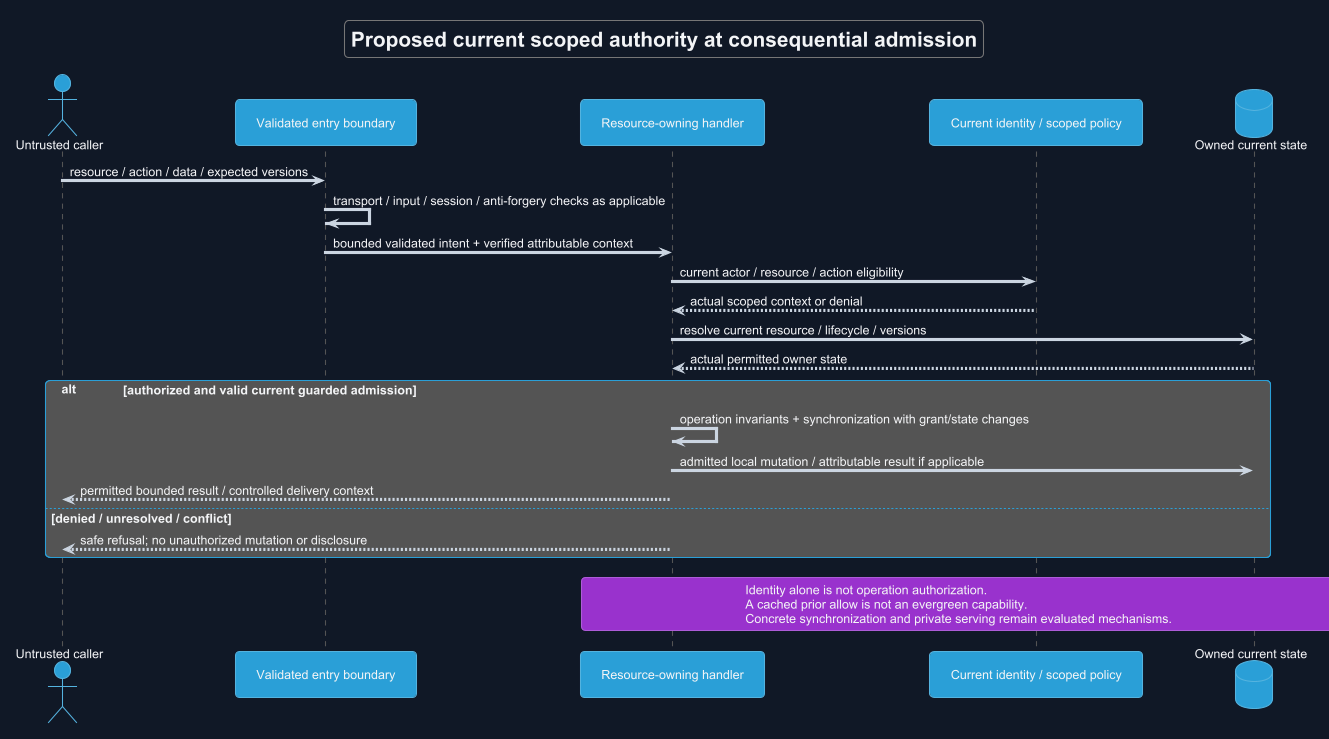

The diagram above was rendered by PlantUML. Its source (embedded in the PNG):
@startuml
!theme cyborg
skinparam backgroundColor #111827
skinparam defaultFontColor #F3F4F6
skinparam ArrowColor #CBD5E1
title Proposed current scoped authority at consequential admission
skinparam backgroundColor #111827
skinparam shadowing false
skinparam defaultFontName Arial

actor "Untrusted caller" as C
participant "Validated entry boundary" as B
participant "Resource-owning handler" as H
participant "Current identity / scoped policy" as I
database "Owned current state" as DB
C -> B : resource / action / data / expected versions
B -> B : transport / input / session / anti-forgery checks as applicable
B -> H : bounded validated intent + verified attributable context
H -> I : current actor / resource / action eligibility
I --> H : actual scoped context or denial
H -> DB : resolve current resource / lifecycle / versions
DB --> H : actual permitted owner state
alt authorized and valid current guarded admission
 H -> H : operation invariants + synchronization with grant/state changes
 H -> DB : admitted local mutation / attributable result if applicable
 H --> C : permitted bounded result / controlled delivery context
else denied / unresolved / conflict
 H --> C : safe refusal; no unauthorized mutation or disclosure
end
note over H,DB
 Identity alone is not operation authorization.
 A cached prior allow is not an evergreen capability.
 Concrete synchronization and private serving remain evaluated mechanisms.
end note
@enduml